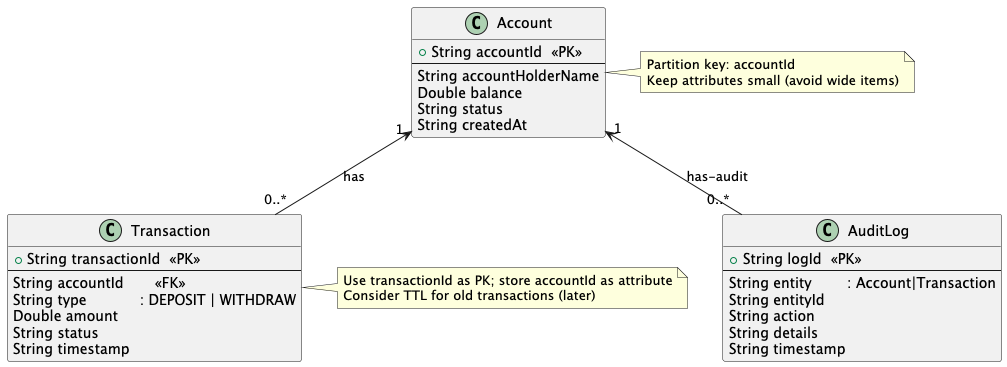

The diagram above was rendered by PlantUML. Its source (embedded in the PNG):
@startuml
' Simple ER-style diagram for Banking Transaction System (MVP)

class Account {
  +String accountId  <<PK>>
  --
  String accountHolderName
  Double balance
  String status
  String createdAt
}

class Transaction {
  +String transactionId  <<PK>>
  --
  String accountId       <<FK>>
  String type            : DEPOSIT | WITHDRAW
  Double amount
  String status
  String timestamp
}

class AuditLog {
  +String logId  <<PK>>
  --
  String entity        : Account|Transaction
  String entityId
  String action
  String details
  String timestamp
}

' relationships (conceptual)
Account "1" <-- "0..*" Transaction : "has"
Account "1" <-- "0..*" AuditLog : "has-audit"

note right of Account
  Partition key: accountId
  Keep attributes small (avoid wide items)
end note

note right of Transaction
  Use transactionId as PK; store accountId as attribute
  Consider TTL for old transactions (later)
end note

@enduml